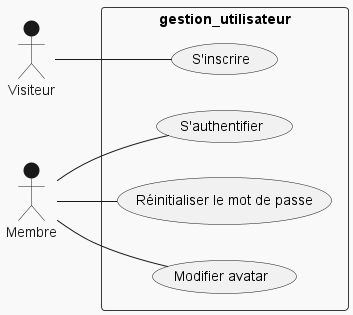

The diagram above was rendered by PlantUML. Its source (embedded in the PNG):
@startuml gestion utilisateurs
!theme mars
left to right direction
skinparam packageStyle rect
actor Visiteur
actor Membre
rectangle gestion_utilisateur {
		Visiteur -- (S'inscrire)
		Membre -- (S'authentifier)
		Membre -- (Réinitialiser le mot de passe)
		Membre -- (Modifier avatar)
	}

@enduml